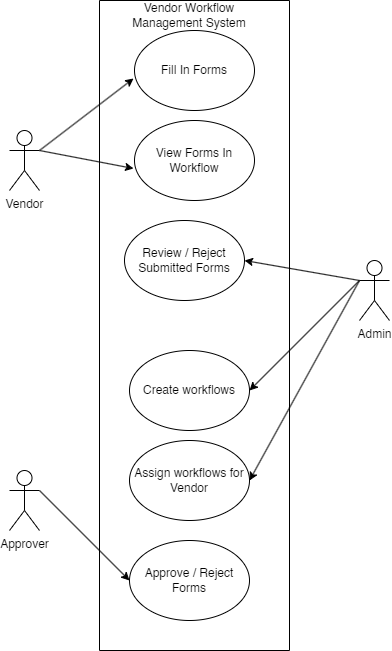

The diagram above was exported from draw.io. Its source (the exported page's mxGraphModel, read from the mxfile embedded in the PNG):
<mxGraphModel dx="2074" dy="1032" grid="1" gridSize="10" guides="1" tooltips="1" connect="1" arrows="1" fold="1" page="1" pageScale="1" pageWidth="850" pageHeight="1100" math="0" shadow="0">
  <root>
    <mxCell id="0" />
    <mxCell id="1" parent="0" />
    <mxCell id="IW0SjZuL1xe2kjxjns2V-1" value="Vendor" style="shape=umlActor;verticalLabelPosition=bottom;verticalAlign=top;html=1;outlineConnect=0;" parent="1" vertex="1">
      <mxGeometry x="250" y="180" width="30" height="60" as="geometry" />
    </mxCell>
    <mxCell id="IW0SjZuL1xe2kjxjns2V-2" value="Admin" style="shape=umlActor;verticalLabelPosition=bottom;verticalAlign=top;html=1;outlineConnect=0;" parent="1" vertex="1">
      <mxGeometry x="600" y="310" width="30" height="60" as="geometry" />
    </mxCell>
    <mxCell id="IW0SjZuL1xe2kjxjns2V-3" value="Approver" style="shape=umlActor;verticalLabelPosition=bottom;verticalAlign=top;html=1;outlineConnect=0;" parent="1" vertex="1">
      <mxGeometry x="250" y="520" width="30" height="60" as="geometry" />
    </mxCell>
    <mxCell id="IW0SjZuL1xe2kjxjns2V-9" value="" style="endArrow=classic;html=1;rounded=0;exitX=1;exitY=0.3333333333333333;exitDx=0;exitDy=0;exitPerimeter=0;entryX=-0.008;entryY=0.6;entryDx=0;entryDy=0;entryPerimeter=0;" parent="1" source="IW0SjZuL1xe2kjxjns2V-1" target="IW0SjZuL1xe2kjxjns2V-4" edge="1">
      <mxGeometry width="50" height="50" relative="1" as="geometry">
        <mxPoint x="310" y="200" as="sourcePoint" />
        <mxPoint x="360" y="150" as="targetPoint" />
      </mxGeometry>
    </mxCell>
    <mxCell id="IW0SjZuL1xe2kjxjns2V-12" value="" style="endArrow=classic;html=1;rounded=0;exitX=0;exitY=0.3333333333333333;exitDx=0;exitDy=0;exitPerimeter=0;entryX=1;entryY=0.5;entryDx=0;entryDy=0;" parent="1" source="IW0SjZuL1xe2kjxjns2V-2" target="IW0SjZuL1xe2kjxjns2V-5" edge="1">
      <mxGeometry width="50" height="50" relative="1" as="geometry">
        <mxPoint x="280" y="210" as="sourcePoint" />
        <mxPoint x="379" y="158" as="targetPoint" />
      </mxGeometry>
    </mxCell>
    <mxCell id="IW0SjZuL1xe2kjxjns2V-13" value="" style="endArrow=classic;html=1;rounded=0;entryX=1;entryY=0.5;entryDx=0;entryDy=0;exitX=0;exitY=0.3333333333333333;exitDx=0;exitDy=0;exitPerimeter=0;" parent="1" source="IW0SjZuL1xe2kjxjns2V-2" target="IW0SjZuL1xe2kjxjns2V-6" edge="1">
      <mxGeometry width="50" height="50" relative="1" as="geometry">
        <mxPoint x="280" y="340" as="sourcePoint" />
        <mxPoint x="375" y="290" as="targetPoint" />
      </mxGeometry>
    </mxCell>
    <mxCell id="IW0SjZuL1xe2kjxjns2V-15" value="" style="endArrow=classic;html=1;rounded=0;exitX=1;exitY=0.3333333333333333;exitDx=0;exitDy=0;exitPerimeter=0;entryX=0;entryY=0.5;entryDx=0;entryDy=0;" parent="1" source="IW0SjZuL1xe2kjxjns2V-3" target="IW0SjZuL1xe2kjxjns2V-7" edge="1">
      <mxGeometry width="50" height="50" relative="1" as="geometry">
        <mxPoint x="250" y="510" as="sourcePoint" />
        <mxPoint x="350" y="580" as="targetPoint" />
      </mxGeometry>
    </mxCell>
    <mxCell id="IW0SjZuL1xe2kjxjns2V-19" value="" style="swimlane;startSize=0;" parent="1" vertex="1">
      <mxGeometry x="340" y="50" width="190" height="650" as="geometry" />
    </mxCell>
    <mxCell id="IW0SjZuL1xe2kjxjns2V-20" value="Assign workflows for Vendor" style="ellipse;whiteSpace=wrap;html=1;" parent="IW0SjZuL1xe2kjxjns2V-19" vertex="1">
      <mxGeometry x="30" y="440" width="120" height="80" as="geometry" />
    </mxCell>
    <mxCell id="IW0SjZuL1xe2kjxjns2V-7" value="Approve / Reject Forms" style="ellipse;whiteSpace=wrap;html=1;" parent="IW0SjZuL1xe2kjxjns2V-19" vertex="1">
      <mxGeometry x="30" y="540" width="120" height="80" as="geometry" />
    </mxCell>
    <mxCell id="IW0SjZuL1xe2kjxjns2V-6" value="Create workflows" style="ellipse;whiteSpace=wrap;html=1;" parent="IW0SjZuL1xe2kjxjns2V-19" vertex="1">
      <mxGeometry x="30" y="350" width="120" height="80" as="geometry" />
    </mxCell>
    <mxCell id="IW0SjZuL1xe2kjxjns2V-4" value="Fill In Forms" style="ellipse;whiteSpace=wrap;html=1;" parent="IW0SjZuL1xe2kjxjns2V-19" vertex="1">
      <mxGeometry x="35" y="30" width="120" height="80" as="geometry" />
    </mxCell>
    <mxCell id="IW0SjZuL1xe2kjxjns2V-22" value="Vendor Workflow Management System" style="text;html=1;strokeColor=none;fillColor=none;align=center;verticalAlign=middle;whiteSpace=wrap;rounded=0;" parent="IW0SjZuL1xe2kjxjns2V-19" vertex="1">
      <mxGeometry x="20" width="140" height="30" as="geometry" />
    </mxCell>
    <mxCell id="IW0SjZuL1xe2kjxjns2V-5" value="Review / Reject Submitted Forms" style="ellipse;whiteSpace=wrap;html=1;" parent="IW0SjZuL1xe2kjxjns2V-19" vertex="1">
      <mxGeometry x="25" y="220" width="120" height="80" as="geometry" />
    </mxCell>
    <mxCell id="IW0SjZuL1xe2kjxjns2V-24" value="View Forms In Workflow" style="ellipse;whiteSpace=wrap;html=1;" parent="IW0SjZuL1xe2kjxjns2V-19" vertex="1">
      <mxGeometry x="35" y="120" width="120" height="80" as="geometry" />
    </mxCell>
    <mxCell id="IW0SjZuL1xe2kjxjns2V-21" value="" style="endArrow=classic;html=1;rounded=0;entryX=1;entryY=0.5;entryDx=0;entryDy=0;" parent="1" target="IW0SjZuL1xe2kjxjns2V-20" edge="1">
      <mxGeometry width="50" height="50" relative="1" as="geometry">
        <mxPoint x="600" y="330" as="sourcePoint" />
        <mxPoint x="500" y="410" as="targetPoint" />
      </mxGeometry>
    </mxCell>
    <mxCell id="IW0SjZuL1xe2kjxjns2V-25" value="" style="endArrow=classic;html=1;rounded=0;entryX=-0.008;entryY=0.6;entryDx=0;entryDy=0;entryPerimeter=0;" parent="1" target="IW0SjZuL1xe2kjxjns2V-24" edge="1">
      <mxGeometry width="50" height="50" relative="1" as="geometry">
        <mxPoint x="280" y="200" as="sourcePoint" />
        <mxPoint x="360" y="240" as="targetPoint" />
      </mxGeometry>
    </mxCell>
  </root>
</mxGraphModel>